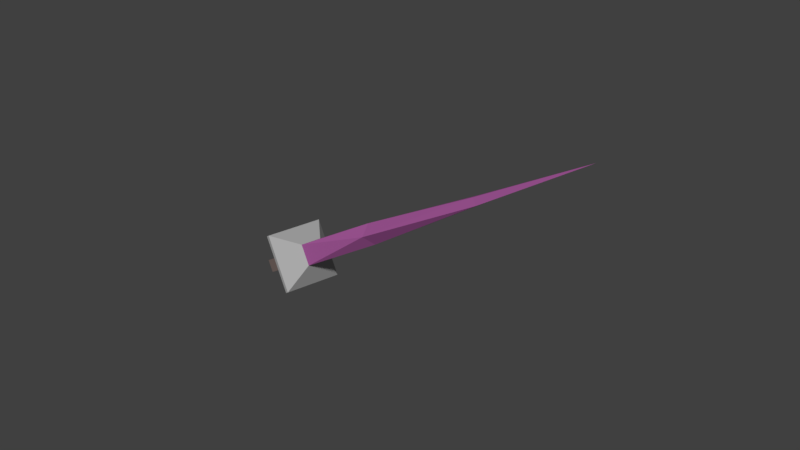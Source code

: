 # Source: Melee_Weapon_Crystal.blend  (saved by Blender 2.79.0; exported with 4.5.12 LTS)
import bpy
from mathutils import Matrix  # noqa: F401  (used for matrix-valued properties, if any)

bpy.ops.wm.read_factory_settings(use_empty=True)
scene = bpy.context.scene
scene.name = 'Scene'

# ---- collections
col_collection_1 = bpy.data.collections.new('Collection 1'); scene.collection.children.link(col_collection_1)

# ---- materials (node trees are filled in below, after node groups)
mat_ironwood_melee_weapon_crystal = bpy.data.materials.new('Ironwood Melee Weapon Crystal')
mat_ironwood_melee_weapon_crystal.alpha_threshold = 0.0
mat_ironwood_melee_weapon_crystal.use_transparent_shadow = False
mat_ironwood_melee_weapon_crystal.diffuse_color = (0.208, 0.156, 0.141, 1.0)
mat_ironwood_melee_weapon_crystal.specular_color = (1.0, 0.4342, 0.3005)
mat_ironwood_melee_weapon_crystal.roughness = 0.5
mat_ironwood_melee_weapon_crystal.specular_intensity = 0.25
mat_metal_melee_weapon_crystal = bpy.data.materials.new('Metal Melee Weapon Crystal')
mat_metal_melee_weapon_crystal.alpha_threshold = 0.0
mat_metal_melee_weapon_crystal.use_transparent_shadow = False
mat_metal_melee_weapon_crystal.diffuse_color = (0.4287, 0.4287, 0.4287, 1.0)
mat_metal_melee_weapon_crystal.roughness = 0.5
mat_metal_melee_weapon_crystal.specular_intensity = 1.0
mat_crystal_melee_weapon_crystal = bpy.data.materials.new('Crystal Melee Weapon Crystal')
mat_crystal_melee_weapon_crystal.alpha_threshold = 0.0
mat_crystal_melee_weapon_crystal.use_transparent_shadow = False
mat_crystal_melee_weapon_crystal.diffuse_color = (0.5029, 0.1329, 0.4342, 1.0)
mat_crystal_melee_weapon_crystal.roughness = 0.5
mat_crystal_melee_weapon_crystal.specular_intensity = 1.0

# ---- material node trees

# ---- world
world_world = bpy.data.worlds.new('World'); scene.world = world_world
world_world.color = (0.05088, 0.05088, 0.05088)
world_world.use_sun_shadow = False
world_world.sun_shadow_jitter_overblur = 0.0
world_world.cycles.sampling_method = 'MANUAL'

# ---- meshes
me_cube_001 = bpy.data.meshes.new('Cube.001')
me_cube_001.from_pydata([(-0.1135, -0.1135, -0.1135), (-0.1135, -0.1135, 0.8055), (-0.1135, 0.1135, -0.1135), (-0.1135, 0.1135, 0.8055), (0.1135, -0.1135, -0.1135), (0.1135, -0.1135, 0.8055), (0.1135, 0.1135, -0.1135), (0.1135, 0.1135, 0.8055), (-0.1871, -0.1871, 1.271), (-0.1871, 0.1871, 1.271), (0.1871, 0.1871, 1.271), (0.1871, -0.1871, 1.271), (-0.1871, -0.1871, 1.454), (-0.1871, 0.1871, 1.454), (0.1871, 0.1871, 1.454), (0.1871, -0.1871, 1.454), (0.0, -0.1746, 3.433), (-0.1746, 0.0, 3.433), (0.0, 0.1746, 3.433), (0.1746, 0.0, 3.433), (0.06174, -0.06174, 6.32), (-0.06174, -0.06174, 6.32), (-0.06174, 0.06174, 6.32), (0.06174, 0.06174, 6.32), (0.0, 0.0, 8.707), (-0.5128, -0.5128, 0.9602), (-0.5128, 0.5128, 0.9602), (0.5128, 0.5128, 0.9602), (0.5128, -0.5128, 0.9602), (-0.5128, -0.5128, 1.03), (-0.5128, 0.5128, 1.03), (0.5128, 0.5128, 1.03), (0.5128, -0.5128, 1.03)], [], [(0, 1, 3, 2), (2, 3, 7, 6), (6, 7, 5, 4), (4, 5, 1, 0), (2, 6, 4, 0), (7, 3, 9, 10), (3, 1, 8, 9), (1, 5, 11, 8), (5, 7, 10, 11), (15, 14, 19), (13, 12, 17), (12, 15, 16), (14, 13, 18), (18, 17, 22), (17, 16, 21), (16, 19, 20), (19, 18, 23), (22, 21, 24), (21, 20, 24), (20, 23, 24), (23, 22, 24), (16, 15, 19), (17, 12, 16), (18, 13, 17), (19, 14, 18), (20, 19, 23), (21, 16, 20), (22, 17, 21), (23, 18, 22), (11, 10, 27, 28), (14, 15, 32, 31), (10, 9, 26, 27), (13, 14, 31, 30), (25, 28, 32, 29), (28, 27, 31, 32), (27, 26, 30, 31), (26, 25, 29, 30), (15, 12, 29, 32), (8, 11, 28, 25), (12, 13, 30, 29), (9, 8, 25, 26)])
me_cube_001.polygons.foreach_set('material_index', [0, 0, 0, 0, 0, 0, 0, 0, 0, 2, 2, 2, 2, 2, 2, 2, 2, 2, 2, 2, 2, 2, 2, 2, 2, 2, 2, 2, 2, 1, 1, 1, 1, 1, 1, 1, 1, 1, 1, 1, 1])
me_cube_001.materials.append(mat_ironwood_melee_weapon_crystal)
me_cube_001.materials.append(mat_metal_melee_weapon_crystal)
me_cube_001.materials.append(mat_crystal_melee_weapon_crystal)
me_cube_001.use_remesh_preserve_volume = False
me_cube_001.use_remesh_preserve_attributes = False
me_cube_001.use_mirror_vertex_groups = False
me_cube_001.update()

# ---- objects
ob_melee_weapon_crystal = bpy.data.objects.new('Melee Weapon Crystal', me_cube_001)

# ---- transforms, parenting, visibility, modifiers, constraints
ob_melee_weapon_crystal.location = (-0.1742, -1.203, 3.408)
ob_melee_weapon_crystal.rotation_euler = (0.0, 1.014, -0.2288)
ob_melee_weapon_crystal.lineart.crease_threshold = 0.0

# ---- collection membership
col_collection_1.objects.link(ob_melee_weapon_crystal)

# ---- scene / render settings (as saved in the file)
scene.frame_start = 1; scene.frame_end = 250; scene.frame_set(0)
scene.render.engine = 'BLENDER_EEVEE_NEXT'
scene.render.resolution_percentage = 50
scene.render.dither_intensity = 0.0
scene.cycles.use_denoising = False
scene.cycles.samples = 128
scene.cycles.sampling_pattern = 'TABULATED_SOBOL'
scene.cycles.light_sampling_threshold = 0.0
scene.cycles.use_adaptive_sampling = False
scene.cycles.use_light_tree = False
scene.cycles.blur_glossy = 0.0
scene.cycles.sample_clamp_indirect = 0.0
scene.view_settings.view_transform = 'Standard'
bpy.context.view_layer.update()

# ---- added for rendering (the .blend has no active camera and no usable light): camera, sun
cam_auto = bpy.data.cameras.new('AutoCamera')
cam_auto.lens = 50.0
cam_auto.sensor_width = 36.0
cam_auto.clip_end = 1000.0
ob_auto_camera = bpy.data.objects.new('AutoCamera', cam_auto)
scene.collection.objects.link(ob_auto_camera)
ob_auto_camera.location = (12.7875, -13.3212, 13.2058)
ob_auto_camera.rotation_euler = (1.09748, -7.21219e-08, 0.694738)
scene.camera = ob_auto_camera
light_auto_sun = bpy.data.lights.new('AutoSun', 'SUN')
light_auto_sun.energy = 3.0
light_auto_sun.angle = 0.0523599
ob_auto_sun = bpy.data.objects.new('AutoSun', light_auto_sun)
scene.collection.objects.link(ob_auto_sun)
ob_auto_sun.rotation_euler = (0.872665, 0.174533, 0.523599)
bpy.context.view_layer.update()
